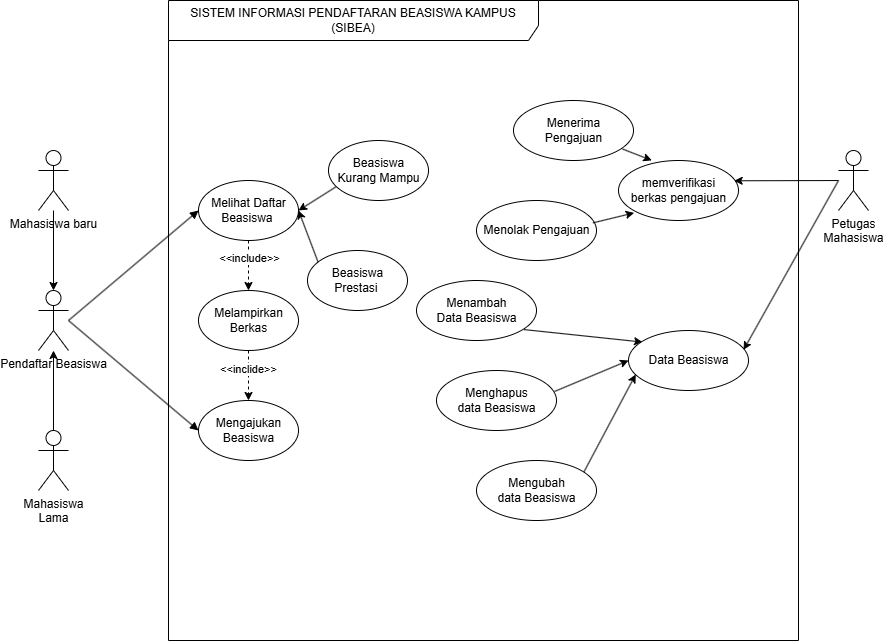

The diagram above was exported from draw.io. Its source (the exported page's mxGraphModel, read from the mxfile embedded in the PNG):
<mxGraphModel dx="893" dy="584" grid="1" gridSize="10" guides="1" tooltips="1" connect="1" arrows="1" fold="1" page="1" pageScale="1" pageWidth="850" pageHeight="1100" math="0" shadow="0">
  <root>
    <mxCell id="0" />
    <mxCell id="1" parent="0" />
    <mxCell id="dRKsSXyhAWxN87THMNU4-1" parent="1" style="shape=umlFrame;whiteSpace=wrap;html=1;pointerEvents=0;recursiveResize=0;container=1;collapsible=0;width=370;height=40;" value="SISTEM INFORMASI PENDAFTARAN BEASISWA KAMPUS (SIBEA)" vertex="1">
      <mxGeometry height="640" width="630" x="190" y="20" as="geometry" />
    </mxCell>
    <mxCell id="dRKsSXyhAWxN87THMNU4-41" parent="dRKsSXyhAWxN87THMNU4-1" style="shape=ellipse;container=1;horizontal=1;horizontalStack=0;resizeParent=1;resizeParentMax=0;resizeLast=0;html=1;dashed=0;collapsible=0;" value="Mengajukan&lt;br&gt;Beasiswa" vertex="1">
      <mxGeometry height="60" width="100" x="30" y="400" as="geometry" />
    </mxCell>
    <mxCell id="dRKsSXyhAWxN87THMNU4-77" edge="1" parent="dRKsSXyhAWxN87THMNU4-1" source="dRKsSXyhAWxN87THMNU4-57" style="edgeStyle=none;html=1;entryX=0.5;entryY=0;entryDx=0;entryDy=0;dashed=1;" target="dRKsSXyhAWxN87THMNU4-69">
      <mxGeometry relative="1" as="geometry" />
    </mxCell>
    <mxCell id="dRKsSXyhAWxN87THMNU4-80" connectable="0" parent="dRKsSXyhAWxN87THMNU4-77" style="edgeLabel;html=1;align=center;verticalAlign=middle;resizable=0;points=[];" value="&amp;lt;&amp;lt;include&amp;gt;&amp;gt;" vertex="1">
      <mxGeometry relative="1" x="-0.3354" as="geometry">
        <mxPoint as="offset" />
      </mxGeometry>
    </mxCell>
    <mxCell id="dRKsSXyhAWxN87THMNU4-57" parent="dRKsSXyhAWxN87THMNU4-1" style="shape=ellipse;container=1;horizontal=1;horizontalStack=0;resizeParent=1;resizeParentMax=0;resizeLast=0;html=1;dashed=0;collapsible=0;" value="Melihat Daftar&lt;br&gt;Beasiswa&amp;nbsp;" vertex="1">
      <mxGeometry height="60" width="100" x="30" y="180" as="geometry" />
    </mxCell>
    <mxCell id="dRKsSXyhAWxN87THMNU4-62" parent="dRKsSXyhAWxN87THMNU4-1" style="shape=ellipse;container=1;horizontal=1;horizontalStack=0;resizeParent=1;resizeParentMax=0;resizeLast=0;html=1;dashed=0;collapsible=0;" value="Beasiswa&lt;br&gt;Kurang Mampu" vertex="1">
      <mxGeometry height="60" width="100" x="160" y="140" as="geometry" />
    </mxCell>
    <mxCell id="dRKsSXyhAWxN87THMNU4-76" edge="1" parent="dRKsSXyhAWxN87THMNU4-1" source="dRKsSXyhAWxN87THMNU4-63" style="edgeStyle=none;html=1;entryX=1;entryY=0.5;entryDx=0;entryDy=0;exitX=0.114;exitY=0.229;exitDx=0;exitDy=0;exitPerimeter=0;" target="dRKsSXyhAWxN87THMNU4-57">
      <mxGeometry relative="1" as="geometry" />
    </mxCell>
    <mxCell id="dRKsSXyhAWxN87THMNU4-63" parent="dRKsSXyhAWxN87THMNU4-1" style="shape=ellipse;container=1;horizontal=1;horizontalStack=0;resizeParent=1;resizeParentMax=0;resizeLast=0;html=1;dashed=0;collapsible=0;" value="Beasiswa&lt;div&gt;Prestasi&amp;nbsp;&lt;/div&gt;" vertex="1">
      <mxGeometry height="60" width="100" x="139" y="250" as="geometry" />
    </mxCell>
    <mxCell id="dRKsSXyhAWxN87THMNU4-78" edge="1" parent="dRKsSXyhAWxN87THMNU4-1" source="dRKsSXyhAWxN87THMNU4-69" style="edgeStyle=none;html=1;dashed=1;" target="dRKsSXyhAWxN87THMNU4-41">
      <mxGeometry relative="1" as="geometry" />
    </mxCell>
    <mxCell id="dRKsSXyhAWxN87THMNU4-81" connectable="0" parent="dRKsSXyhAWxN87THMNU4-78" style="edgeLabel;html=1;align=center;verticalAlign=middle;resizable=0;points=[];" value="&amp;lt;&amp;lt;inclide&amp;gt;&amp;gt;" vertex="1">
      <mxGeometry relative="1" x="-0.2354" y="-1" as="geometry">
        <mxPoint as="offset" />
      </mxGeometry>
    </mxCell>
    <mxCell id="dRKsSXyhAWxN87THMNU4-69" parent="dRKsSXyhAWxN87THMNU4-1" style="shape=ellipse;container=1;horizontal=1;horizontalStack=0;resizeParent=1;resizeParentMax=0;resizeLast=0;html=1;dashed=0;collapsible=0;" value="Melampirkan&lt;br&gt;Berkas" vertex="1">
      <mxGeometry height="60" width="100" x="30" y="290" as="geometry" />
    </mxCell>
    <mxCell id="dRKsSXyhAWxN87THMNU4-75" edge="1" parent="dRKsSXyhAWxN87THMNU4-1" source="dRKsSXyhAWxN87THMNU4-62" style="edgeStyle=none;html=1;entryX=1;entryY=0.5;entryDx=0;entryDy=0;exitX=0.075;exitY=0.772;exitDx=0;exitDy=0;exitPerimeter=0;" target="dRKsSXyhAWxN87THMNU4-57">
      <mxGeometry relative="1" as="geometry" />
    </mxCell>
    <mxCell id="dRKsSXyhAWxN87THMNU4-82" parent="dRKsSXyhAWxN87THMNU4-1" style="shape=ellipse;container=1;horizontal=1;horizontalStack=0;resizeParent=1;resizeParentMax=0;resizeLast=0;html=1;dashed=0;collapsible=0;" value="memverifikasi&lt;div&gt;berkas pengajuan&lt;/div&gt;" vertex="1">
      <mxGeometry height="60" width="120" x="450" y="160" as="geometry" />
    </mxCell>
    <mxCell id="dRKsSXyhAWxN87THMNU4-118" edge="1" parent="dRKsSXyhAWxN87THMNU4-1" source="dRKsSXyhAWxN87THMNU4-113" style="edgeStyle=none;html=1;entryX=0.117;entryY=0.193;entryDx=0;entryDy=0;exitX=0.896;exitY=0.818;exitDx=0;exitDy=0;exitPerimeter=0;entryPerimeter=0;" target="dRKsSXyhAWxN87THMNU4-127">
      <mxGeometry relative="1" as="geometry" />
    </mxCell>
    <mxCell id="dRKsSXyhAWxN87THMNU4-113" parent="dRKsSXyhAWxN87THMNU4-1" style="shape=ellipse;container=1;horizontal=1;horizontalStack=0;resizeParent=1;resizeParentMax=0;resizeLast=0;html=1;dashed=0;collapsible=0;" value="Menambah&lt;br&gt;Data Beasiswa" vertex="1">
      <mxGeometry height="60" width="120" x="248" y="280" as="geometry" />
    </mxCell>
    <mxCell id="dRKsSXyhAWxN87THMNU4-116" parent="dRKsSXyhAWxN87THMNU4-1" style="shape=ellipse;container=1;horizontal=1;horizontalStack=0;resizeParent=1;resizeParentMax=0;resizeLast=0;html=1;dashed=0;collapsible=0;" value="Mengubah&lt;br&gt;data Beasiswa" vertex="1">
      <mxGeometry height="60" width="120" x="308" y="460" as="geometry" />
    </mxCell>
    <mxCell id="dRKsSXyhAWxN87THMNU4-117" parent="dRKsSXyhAWxN87THMNU4-1" style="shape=ellipse;container=1;horizontal=1;horizontalStack=0;resizeParent=1;resizeParentMax=0;resizeLast=0;html=1;dashed=0;collapsible=0;" value="Menghapus&lt;br&gt;data Beasiswa" vertex="1">
      <mxGeometry height="60" width="120" x="268" y="370" as="geometry" />
    </mxCell>
    <mxCell id="dRKsSXyhAWxN87THMNU4-120" edge="1" parent="dRKsSXyhAWxN87THMNU4-1" source="dRKsSXyhAWxN87THMNU4-117" style="edgeStyle=none;html=1;entryX=0;entryY=0.5;entryDx=0;entryDy=0;exitX=0.983;exitY=0.35;exitDx=0;exitDy=0;exitPerimeter=0;" target="dRKsSXyhAWxN87THMNU4-127">
      <mxGeometry relative="1" as="geometry" />
    </mxCell>
    <mxCell id="dRKsSXyhAWxN87THMNU4-121" edge="1" parent="dRKsSXyhAWxN87THMNU4-1" source="dRKsSXyhAWxN87THMNU4-116" style="edgeStyle=none;html=1;entryX=0.06;entryY=0.733;entryDx=0;entryDy=0;exitX=0.895;exitY=0.192;exitDx=0;exitDy=0;exitPerimeter=0;entryPerimeter=0;" target="dRKsSXyhAWxN87THMNU4-127">
      <mxGeometry relative="1" as="geometry" />
    </mxCell>
    <mxCell id="dRKsSXyhAWxN87THMNU4-127" parent="dRKsSXyhAWxN87THMNU4-1" style="shape=ellipse;container=1;horizontal=1;horizontalStack=0;resizeParent=1;resizeParentMax=0;resizeLast=0;html=1;dashed=0;collapsible=0;" value="Data Beasiswa" vertex="1">
      <mxGeometry height="60" width="120" x="460" y="330" as="geometry" />
    </mxCell>
    <mxCell id="dRKsSXyhAWxN87THMNU4-170" parent="dRKsSXyhAWxN87THMNU4-1" style="shape=ellipse;container=1;horizontal=1;horizontalStack=0;resizeParent=1;resizeParentMax=0;resizeLast=0;html=1;dashed=0;collapsible=0;" value="Menerima&lt;br&gt;Pengajuan" vertex="1">
      <mxGeometry height="60" width="120" x="345" y="100" as="geometry" />
    </mxCell>
    <mxCell id="dRKsSXyhAWxN87THMNU4-171" parent="dRKsSXyhAWxN87THMNU4-1" style="shape=ellipse;container=1;horizontal=1;horizontalStack=0;resizeParent=1;resizeParentMax=0;resizeLast=0;html=1;dashed=0;collapsible=0;" value="Menolak Pengajuan" vertex="1">
      <mxGeometry height="60" width="120" x="308" y="200" as="geometry" />
    </mxCell>
    <mxCell id="dRKsSXyhAWxN87THMNU4-172" edge="1" parent="dRKsSXyhAWxN87THMNU4-1" source="dRKsSXyhAWxN87THMNU4-171" style="edgeStyle=none;html=1;entryX=0.13;entryY=0.873;entryDx=0;entryDy=0;entryPerimeter=0;exitX=0.97;exitY=0.373;exitDx=0;exitDy=0;exitPerimeter=0;" target="dRKsSXyhAWxN87THMNU4-82">
      <mxGeometry relative="1" as="geometry" />
    </mxCell>
    <mxCell id="dRKsSXyhAWxN87THMNU4-173" edge="1" parent="dRKsSXyhAWxN87THMNU4-1" source="dRKsSXyhAWxN87THMNU4-170" style="edgeStyle=none;html=1;entryX=0.277;entryY=-0.002;entryDx=0;entryDy=0;entryPerimeter=0;exitX=0.909;exitY=0.809;exitDx=0;exitDy=0;exitPerimeter=0;" target="dRKsSXyhAWxN87THMNU4-82">
      <mxGeometry relative="1" as="geometry" />
    </mxCell>
    <mxCell id="dRKsSXyhAWxN87THMNU4-83" edge="1" parent="1" source="dRKsSXyhAWxN87THMNU4-3" style="edgeStyle=none;html=1;entryX=0.964;entryY=0.338;entryDx=0;entryDy=0;entryPerimeter=0;" target="dRKsSXyhAWxN87THMNU4-82">
      <mxGeometry relative="1" as="geometry" />
    </mxCell>
    <mxCell id="dRKsSXyhAWxN87THMNU4-3" parent="1" style="shape=umlActor;verticalLabelPosition=bottom;verticalAlign=top;html=1;labelPerimeter=1;" value="Petugas&lt;div&gt;Mahasiswa&lt;/div&gt;" vertex="1">
      <mxGeometry height="60" width="30" x="860" y="170" as="geometry" />
    </mxCell>
    <mxCell id="dRKsSXyhAWxN87THMNU4-27" parent="1" style="shape=umlActor;verticalLabelPosition=bottom;verticalAlign=top;html=1;outlineConnect=0;" value="Pendaftar Beasiswa" vertex="1">
      <mxGeometry height="60" width="30" x="60" y="310" as="geometry" />
    </mxCell>
    <mxCell id="dRKsSXyhAWxN87THMNU4-74" edge="1" parent="1" source="dRKsSXyhAWxN87THMNU4-28" style="edgeStyle=none;html=1;" target="dRKsSXyhAWxN87THMNU4-27" value="">
      <mxGeometry relative="1" as="geometry" />
    </mxCell>
    <mxCell id="dRKsSXyhAWxN87THMNU4-28" parent="1" style="shape=umlActor;verticalLabelPosition=bottom;verticalAlign=top;html=1;outlineConnect=0;" value="Mahasiswa baru" vertex="1">
      <mxGeometry height="60" width="30" x="60" y="170" as="geometry" />
    </mxCell>
    <mxCell id="dRKsSXyhAWxN87THMNU4-73" edge="1" parent="1" source="dRKsSXyhAWxN87THMNU4-30" style="edgeStyle=none;html=1;" target="dRKsSXyhAWxN87THMNU4-27" value="">
      <mxGeometry relative="1" as="geometry" />
    </mxCell>
    <mxCell id="dRKsSXyhAWxN87THMNU4-30" parent="1" style="shape=umlActor;verticalLabelPosition=bottom;verticalAlign=top;html=1;outlineConnect=0;" value="Mahasiswa&lt;br&gt;Lama" vertex="1">
      <mxGeometry height="60" width="30" x="60" y="450" as="geometry" />
    </mxCell>
    <mxCell id="dRKsSXyhAWxN87THMNU4-58" edge="1" parent="1" style="html=1;verticalAlign=bottom;labelBackgroundColor=none;endArrow=block;endFill=1;entryX=0;entryY=0.5;entryDx=0;entryDy=0;" target="dRKsSXyhAWxN87THMNU4-57" value="">
      <mxGeometry relative="1" width="160" as="geometry">
        <mxPoint x="90" y="340" as="sourcePoint" />
        <mxPoint x="230" y="350" as="targetPoint" />
      </mxGeometry>
    </mxCell>
    <mxCell id="dRKsSXyhAWxN87THMNU4-68" edge="1" parent="1" style="html=1;verticalAlign=bottom;labelBackgroundColor=none;endArrow=block;endFill=1;entryX=0;entryY=0.5;entryDx=0;entryDy=0;" target="dRKsSXyhAWxN87THMNU4-41" value="">
      <mxGeometry relative="1" width="160" as="geometry">
        <mxPoint x="90" y="340" as="sourcePoint" />
        <mxPoint x="230" y="240" as="targetPoint" />
      </mxGeometry>
    </mxCell>
    <mxCell id="dRKsSXyhAWxN87THMNU4-128" edge="1" parent="1" style="edgeStyle=none;html=1;entryX=0.959;entryY=0.323;entryDx=0;entryDy=0;entryPerimeter=0;" target="dRKsSXyhAWxN87THMNU4-127">
      <mxGeometry relative="1" as="geometry">
        <mxPoint x="860" y="200" as="sourcePoint" />
      </mxGeometry>
    </mxCell>
  </root>
</mxGraphModel>